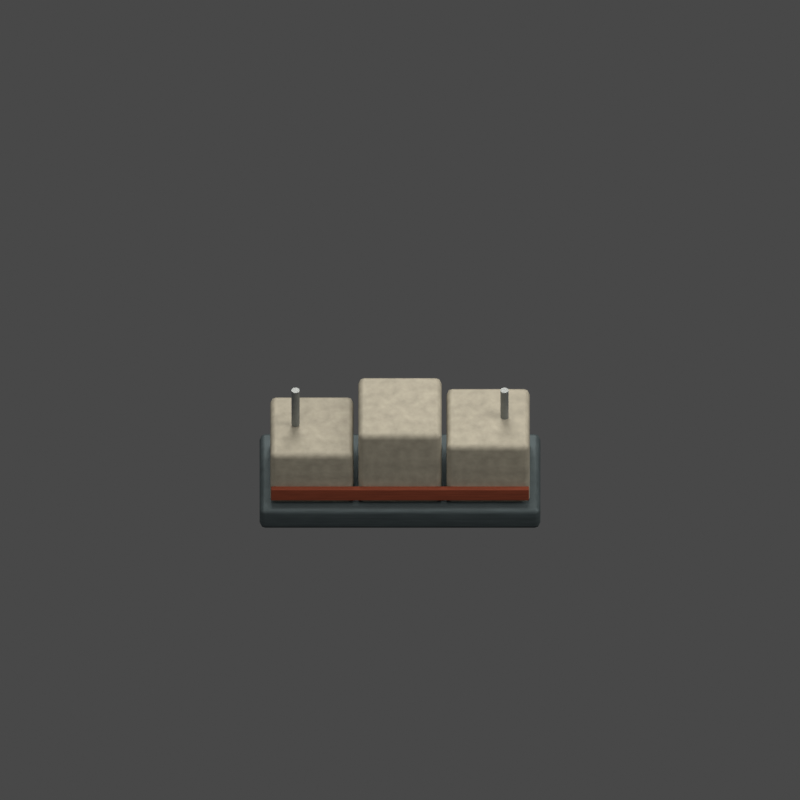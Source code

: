 # Source: wall-c.blend  (saved by Blender 5.2.45; exported with 4.5.12 LTS)
import bpy
from mathutils import Matrix  # noqa: F401  (used for matrix-valued properties, if any)

bpy.ops.wm.read_factory_settings(use_empty=True)
scene = bpy.context.scene
scene.name = 'FC2 Environment wall-c'

# ---- materials (node trees are filled in below, after node groups)
mat_fc2_iron_001 = bpy.data.materials.new('FC2 iron.001')
mat_fc2_iron_001.diffuse_color = (0.1, 0.13, 0.14, 1.0)
mat_fc2_ceramic = bpy.data.materials.new('FC2 ceramic')
mat_fc2_ceramic.diffuse_color = (0.42, 0.39, 0.31, 1.0)
mat_fc2_rust_001 = bpy.data.materials.new('FC2 rust.001')
mat_fc2_rust_001.diffuse_color = (0.3, 0.065, 0.028, 1.0)
mat_fc2_edge_001 = bpy.data.materials.new('FC2 edge.001')
mat_fc2_edge_001.diffuse_color = (0.28, 0.3, 0.3, 1.0)

# ---- material node trees
mat_fc2_iron_001.use_nodes = True; mat_fc2_iron_001.node_tree.nodes.clear()
_N = mat_fc2_iron_001.node_tree.nodes; _L = mat_fc2_iron_001.node_tree.links
n0 = _N.new('ShaderNodeBsdfPrincipled'); n0.name = 'Principled BSDF'; n0.location = (-200, 100)
n0.inputs[1].default_value = 0.65
n0.inputs[2].default_value = 0.64
n0.inputs[10].default_value = 0.005
n0.inputs[27].default_value = (0.1, 0.13, 0.14, 1.0)
n1 = _N.new('ShaderNodeOutputMaterial'); n1.name = 'Material Output'; n1.location = (200, 100)
n2 = _N.new('ShaderNodeTexNoise'); n2.name = 'Noise Texture'; n2.location = (0, 0)
n2.width = 160
n2.inputs[2].default_value = 8.0
n2.inputs[3].default_value = 3.0
n3 = _N.new('ShaderNodeValToRGB'); n3.name = 'Color Ramp'; n3.location = (0, 0)
while len(n3.color_ramp.elements) > 1: n3.color_ramp.elements.remove(n3.color_ramp.elements[-1])
n3.color_ramp.elements[0].position = 0.2; n3.color_ramp.elements[0].color = (0.065, 0.0845, 0.091, 1.0)
_e = n3.color_ramp.elements.new(0.8); _e.color = (0.1, 0.13, 0.14, 1.0)
n4 = _N.new('ShaderNodeBump'); n4.name = 'Bump'; n4.location = (0, 0)
n4.inputs[0].default_value = 0.12
n4.inputs[1].default_value = 0.015
_L.new(n0.outputs[0], n1.inputs[0])
_L.new(n2.outputs[0], n3.inputs[0])
_L.new(n3.outputs[0], n0.inputs[0])
_L.new(n2.outputs[0], n4.inputs[3])
_L.new(n4.outputs[0], n0.inputs[5])
n1.is_active_output = True
mat_fc2_ceramic.use_nodes = True; mat_fc2_ceramic.node_tree.nodes.clear()
_N = mat_fc2_ceramic.node_tree.nodes; _L = mat_fc2_ceramic.node_tree.links
n0 = _N.new('ShaderNodeBsdfPrincipled'); n0.name = 'Principled BSDF'; n0.location = (-200, 100)
n0.inputs[1].default_value = 0.15
n0.inputs[2].default_value = 0.68
n0.inputs[10].default_value = 0.005
n0.inputs[27].default_value = (0.42, 0.39, 0.31, 1.0)
n1 = _N.new('ShaderNodeOutputMaterial'); n1.name = 'Material Output'; n1.location = (200, 100)
n2 = _N.new('ShaderNodeTexNoise'); n2.name = 'Noise Texture'; n2.location = (0, 0)
n2.width = 160
n2.inputs[2].default_value = 8.0
n2.inputs[3].default_value = 3.0
n3 = _N.new('ShaderNodeValToRGB'); n3.name = 'Color Ramp'; n3.location = (0, 0)
while len(n3.color_ramp.elements) > 1: n3.color_ramp.elements.remove(n3.color_ramp.elements[-1])
n3.color_ramp.elements[0].position = 0.2; n3.color_ramp.elements[0].color = (0.273, 0.2535, 0.2015, 1.0)
_e = n3.color_ramp.elements.new(0.8); _e.color = (0.42, 0.39, 0.31, 1.0)
n4 = _N.new('ShaderNodeBump'); n4.name = 'Bump'; n4.location = (0, 0)
n4.inputs[0].default_value = 0.12
n4.inputs[1].default_value = 0.015
_L.new(n0.outputs[0], n1.inputs[0])
_L.new(n2.outputs[0], n3.inputs[0])
_L.new(n3.outputs[0], n0.inputs[0])
_L.new(n2.outputs[0], n4.inputs[3])
_L.new(n4.outputs[0], n0.inputs[5])
n1.is_active_output = True
mat_fc2_rust_001.use_nodes = True; mat_fc2_rust_001.node_tree.nodes.clear()
_N = mat_fc2_rust_001.node_tree.nodes; _L = mat_fc2_rust_001.node_tree.links
n0 = _N.new('ShaderNodeBsdfPrincipled'); n0.name = 'Principled BSDF'; n0.location = (-200, 100)
n0.inputs[1].default_value = 0.3
n0.inputs[2].default_value = 0.8
n0.inputs[10].default_value = 0.005
n0.inputs[27].default_value = (0.3, 0.065, 0.028, 1.0)
n1 = _N.new('ShaderNodeOutputMaterial'); n1.name = 'Material Output'; n1.location = (200, 100)
n2 = _N.new('ShaderNodeTexNoise'); n2.name = 'Noise Texture'; n2.location = (0, 0)
n2.width = 160
n2.inputs[2].default_value = 8.0
n2.inputs[3].default_value = 3.0
n3 = _N.new('ShaderNodeValToRGB'); n3.name = 'Color Ramp'; n3.location = (0, 0)
while len(n3.color_ramp.elements) > 1: n3.color_ramp.elements.remove(n3.color_ramp.elements[-1])
n3.color_ramp.elements[0].position = 0.2; n3.color_ramp.elements[0].color = (0.195, 0.04225, 0.0182, 1.0)
_e = n3.color_ramp.elements.new(0.8); _e.color = (0.3, 0.065, 0.028, 1.0)
n4 = _N.new('ShaderNodeBump'); n4.name = 'Bump'; n4.location = (0, 0)
n4.inputs[0].default_value = 0.12
n4.inputs[1].default_value = 0.015
_L.new(n0.outputs[0], n1.inputs[0])
_L.new(n2.outputs[0], n3.inputs[0])
_L.new(n3.outputs[0], n0.inputs[0])
_L.new(n2.outputs[0], n4.inputs[3])
_L.new(n4.outputs[0], n0.inputs[5])
n1.is_active_output = True
mat_fc2_edge_001.use_nodes = True; mat_fc2_edge_001.node_tree.nodes.clear()
_N = mat_fc2_edge_001.node_tree.nodes; _L = mat_fc2_edge_001.node_tree.links
n0 = _N.new('ShaderNodeBsdfPrincipled'); n0.name = 'Principled BSDF'; n0.location = (-200, 100)
n0.inputs[1].default_value = 0.65
n0.inputs[10].default_value = 0.005
n0.inputs[27].default_value = (0.28, 0.3, 0.3, 1.0)
n1 = _N.new('ShaderNodeOutputMaterial'); n1.name = 'Material Output'; n1.location = (200, 100)
n2 = _N.new('ShaderNodeTexNoise'); n2.name = 'Noise Texture'; n2.location = (0, 0)
n2.width = 160
n2.inputs[2].default_value = 8.0
n2.inputs[3].default_value = 3.0
n3 = _N.new('ShaderNodeValToRGB'); n3.name = 'Color Ramp'; n3.location = (0, 0)
while len(n3.color_ramp.elements) > 1: n3.color_ramp.elements.remove(n3.color_ramp.elements[-1])
n3.color_ramp.elements[0].position = 0.2; n3.color_ramp.elements[0].color = (0.182, 0.195, 0.195, 1.0)
_e = n3.color_ramp.elements.new(0.8); _e.color = (0.28, 0.3, 0.3, 1.0)
n4 = _N.new('ShaderNodeBump'); n4.name = 'Bump'; n4.location = (0, 0)
n4.inputs[0].default_value = 0.12
n4.inputs[1].default_value = 0.015
_L.new(n0.outputs[0], n1.inputs[0])
_L.new(n2.outputs[0], n3.inputs[0])
_L.new(n3.outputs[0], n0.inputs[0])
_L.new(n2.outputs[0], n4.inputs[3])
_L.new(n4.outputs[0], n0.inputs[5])
n1.is_active_output = True

# ---- world
world_fc2_studio_environment_wall_c = bpy.data.worlds.new('FC2 studio Environment wall-c'); scene.world = world_fc2_studio_environment_wall_c
world_fc2_studio_environment_wall_c.use_nodes = True; world_fc2_studio_environment_wall_c.node_tree.nodes.clear()
_N = world_fc2_studio_environment_wall_c.node_tree.nodes; _L = world_fc2_studio_environment_wall_c.node_tree.links
n0 = _N.new('ShaderNodeBackground'); n0.name = 'Background'; n0.location = (-200, 100)
n0.inputs[0].default_value = (0.3, 0.3, 0.3, 1.0)
n0.inputs[1].default_value = 0.35
n1 = _N.new('ShaderNodeOutputWorld'); n1.name = 'World Output'; n1.location = (200, 100)
_L.new(n0.outputs[0], n1.inputs[0])
n1.is_active_output = True

# ---- cameras
cam_camera_002 = bpy.data.cameras.new('Camera.002')
cam_camera_002.type = 'ORTHO'
cam_camera_002.ortho_scale = 4.9

# ---- lights
light_area_006 = bpy.data.lights.new('Area.006', 'AREA')
light_area_006.color = (1.0, 0.96, 0.9)
light_area_006.energy = 450.0
light_area_006.size = 5.0
light_area_006.size_y = 1.0
light_area_007 = bpy.data.lights.new('Area.007', 'AREA')
light_area_007.color = (1.0, 0.96, 0.9)
light_area_007.energy = 292.5
light_area_007.size = 4.0
light_area_007.size_y = 1.0
light_area_008 = bpy.data.lights.new('Area.008', 'AREA')
light_area_008.color = (1.0, 0.96, 0.9)
light_area_008.energy = 540.0
light_area_008.size = 3.0
light_area_008.size_y = 1.0

# ---- meshes
me_cube_010 = bpy.data.meshes.new('Cube.010')
me_cube_010.from_pydata([(-0.86, -0.36, -0.08), (-0.86, -0.36, 0.08), (-0.86, 0.36, -0.08), (-0.86, 0.36, 0.08), (0.86, -0.36, -0.08), (0.86, -0.36, 0.08), (0.86, 0.36, -0.08), (0.86, 0.36, 0.08)], [], [(0, 1, 3, 2), (2, 3, 7, 6), (6, 7, 5, 4), (4, 5, 1, 0), (2, 6, 4, 0), (7, 3, 1, 5)])
_uv = me_cube_010.uv_layers.new(name='UVMap')
_uv.uv.foreach_set('vector', [0.375, 0.0, 0.625, 0.0, 0.625, 0.25, 0.375, 0.25, 0.375, 0.25, 0.625, 0.25, 0.625, 0.5, 0.375, 0.5, 0.375, 0.5, 0.625, 0.5, 0.625, 0.75, 0.375, 0.75, 0.375, 0.75, 0.625, 0.75, 0.625, 1.0, 0.375, 1.0, 0.125, 0.5, 0.375, 0.5, 0.375, 0.75, 0.125, 0.75, 0.625, 0.5, 0.875, 0.5, 0.875, 0.75, 0.625, 0.75])
me_cube_010.materials.append(mat_fc2_iron_001)
me_cube_010.update()
me_cube_011 = bpy.data.meshes.new('Cube.011')
me_cube_011.from_pydata([(-0.255, -0.275, -0.21), (-0.255, -0.275, 0.21), (-0.255, 0.275, -0.21), (-0.255, 0.275, 0.21), (0.255, -0.275, -0.21), (0.255, -0.275, 0.21), (0.255, 0.275, -0.21), (0.255, 0.275, 0.21)], [], [(0, 1, 3, 2), (2, 3, 7, 6), (6, 7, 5, 4), (4, 5, 1, 0), (2, 6, 4, 0), (7, 3, 1, 5)])
_uv = me_cube_011.uv_layers.new(name='UVMap')
_uv.uv.foreach_set('vector', [0.375, 0.0, 0.625, 0.0, 0.625, 0.25, 0.375, 0.25, 0.375, 0.25, 0.625, 0.25, 0.625, 0.5, 0.375, 0.5, 0.375, 0.5, 0.625, 0.5, 0.625, 0.75, 0.375, 0.75, 0.375, 0.75, 0.625, 0.75, 0.625, 1.0, 0.375, 1.0, 0.125, 0.5, 0.375, 0.5, 0.375, 0.75, 0.125, 0.75, 0.625, 0.5, 0.875, 0.5, 0.875, 0.75, 0.625, 0.75])
me_cube_011.materials.append(mat_fc2_ceramic)
me_cube_011.update()
me_cube_012 = bpy.data.meshes.new('Cube.012')
me_cube_012.from_pydata([(-0.255, -0.275, -0.29), (-0.255, -0.275, 0.29), (-0.255, 0.275, -0.29), (-0.255, 0.275, 0.29), (0.255, -0.275, -0.29), (0.255, -0.275, 0.29), (0.255, 0.275, -0.29), (0.255, 0.275, 0.29)], [], [(0, 1, 3, 2), (2, 3, 7, 6), (6, 7, 5, 4), (4, 5, 1, 0), (2, 6, 4, 0), (7, 3, 1, 5)])
_uv = me_cube_012.uv_layers.new(name='UVMap')
_uv.uv.foreach_set('vector', [0.375, 0.0, 0.625, 0.0, 0.625, 0.25, 0.375, 0.25, 0.375, 0.25, 0.625, 0.25, 0.625, 0.5, 0.375, 0.5, 0.375, 0.5, 0.625, 0.5, 0.625, 0.75, 0.375, 0.75, 0.375, 0.75, 0.625, 0.75, 0.625, 1.0, 0.375, 1.0, 0.125, 0.5, 0.375, 0.5, 0.375, 0.75, 0.125, 0.75, 0.625, 0.5, 0.875, 0.5, 0.875, 0.75, 0.625, 0.75])
me_cube_012.materials.append(mat_fc2_ceramic)
me_cube_012.update()
me_cube_013 = bpy.data.meshes.new('Cube.013')
me_cube_013.from_pydata([(-0.255, -0.275, -0.245), (-0.255, -0.275, 0.245), (-0.255, 0.275, -0.245), (-0.255, 0.275, 0.245), (0.255, -0.275, -0.245), (0.255, -0.275, 0.245), (0.255, 0.275, -0.245), (0.255, 0.275, 0.245)], [], [(0, 1, 3, 2), (2, 3, 7, 6), (6, 7, 5, 4), (4, 5, 1, 0), (2, 6, 4, 0), (7, 3, 1, 5)])
_uv = me_cube_013.uv_layers.new(name='UVMap')
_uv.uv.foreach_set('vector', [0.375, 0.0, 0.625, 0.0, 0.625, 0.25, 0.375, 0.25, 0.375, 0.25, 0.625, 0.25, 0.625, 0.5, 0.375, 0.5, 0.375, 0.5, 0.625, 0.5, 0.625, 0.75, 0.375, 0.75, 0.375, 0.75, 0.625, 0.75, 0.625, 1.0, 0.375, 1.0, 0.125, 0.5, 0.375, 0.5, 0.375, 0.75, 0.125, 0.75, 0.625, 0.5, 0.875, 0.5, 0.875, 0.75, 0.625, 0.75])
me_cube_013.materials.append(mat_fc2_ceramic)
me_cube_013.update()
me_cube_014 = bpy.data.meshes.new('Cube.014')
me_cube_014.from_pydata([(-0.79, -0.0175, -0.045), (-0.79, -0.0175, 0.045), (-0.79, 0.0175, -0.045), (-0.79, 0.0175, 0.045), (0.79, -0.0175, -0.045), (0.79, -0.0175, 0.045), (0.79, 0.0175, -0.045), (0.79, 0.0175, 0.045)], [], [(0, 1, 3, 2), (2, 3, 7, 6), (6, 7, 5, 4), (4, 5, 1, 0), (2, 6, 4, 0), (7, 3, 1, 5)])
_uv = me_cube_014.uv_layers.new(name='UVMap')
_uv.uv.foreach_set('vector', [0.375, 0.0, 0.625, 0.0, 0.625, 0.25, 0.375, 0.25, 0.375, 0.25, 0.625, 0.25, 0.625, 0.5, 0.375, 0.5, 0.375, 0.5, 0.625, 0.5, 0.625, 0.75, 0.375, 0.75, 0.375, 0.75, 0.625, 0.75, 0.625, 1.0, 0.375, 1.0, 0.125, 0.5, 0.375, 0.5, 0.375, 0.75, 0.125, 0.75, 0.625, 0.5, 0.875, 0.5, 0.875, 0.75, 0.625, 0.75])
me_cube_014.materials.append(mat_fc2_rust_001)
me_cube_014.update()
me_cylinder_004 = bpy.data.meshes.new('Cylinder.004')
me_cylinder_004.from_pydata([(0.0, 0.025, -0.14), (0.0, 0.025, 0.14), (0.007725, 0.02378, -0.14), (0.007725, 0.02378, 0.14), (0.01469, 0.02023, -0.14), (0.01469, 0.02023, 0.14), (0.02023, 0.01469, -0.14), (0.02023, 0.01469, 0.14), (0.02378, 0.007725, -0.14), (0.02378, 0.007725, 0.14), (0.025, 0.0, -0.14), (0.025, 0.0, 0.14), (0.02378, -0.007725, -0.14), (0.02378, -0.007725, 0.14), (0.02023, -0.01469, -0.14), (0.02023, -0.01469, 0.14), (0.01469, -0.02023, -0.14), (0.01469, -0.02023, 0.14), (0.007725, -0.02378, -0.14), (0.007725, -0.02378, 0.14), (0.0, -0.025, -0.14), (0.0, -0.025, 0.14), (-0.007725, -0.02378, -0.14), (-0.007725, -0.02378, 0.14), (-0.01469, -0.02023, -0.14), (-0.01469, -0.02023, 0.14), (-0.02023, -0.01469, -0.14), (-0.02023, -0.01469, 0.14), (-0.02378, -0.007725, -0.14), (-0.02378, -0.007725, 0.14), (-0.025, 0.0, -0.14), (-0.025, 0.0, 0.14), (-0.02378, 0.007725, -0.14), (-0.02378, 0.007725, 0.14), (-0.02023, 0.01469, -0.14), (-0.02023, 0.01469, 0.14), (-0.01469, 0.02023, -0.14), (-0.01469, 0.02023, 0.14), (-0.007725, 0.02378, -0.14), (-0.007725, 0.02378, 0.14)], [], [(0, 1, 3, 2), (2, 3, 5, 4), (4, 5, 7, 6), (6, 7, 9, 8), (8, 9, 11, 10), (10, 11, 13, 12), (12, 13, 15, 14), (14, 15, 17, 16), (16, 17, 19, 18), (18, 19, 21, 20), (20, 21, 23, 22), (22, 23, 25, 24), (24, 25, 27, 26), (26, 27, 29, 28), (28, 29, 31, 30), (30, 31, 33, 32), (32, 33, 35, 34), (34, 35, 37, 36), (3, 1, 39, 37, 35, 33, 31, 29, 27, 25, 23, 21, 19, 17, 15, 13, 11, 9, 7, 5), (36, 37, 39, 38), (38, 39, 1, 0), (0, 2, 4, 6, 8, 10, 12, 14, 16, 18, 20, 22, 24, 26, 28, 30, 32, 34, 36, 38)])
_uv = me_cylinder_004.uv_layers.new(name='UVMap')
_uv.uv.foreach_set('vector', [1.0, 0.5, 1.0, 1.0, 0.95, 1.0, 0.95, 0.5, 0.95, 0.5, 0.95, 1.0, 0.9, 1.0, 0.9, 0.5, 0.9, 0.5, 0.9, 1.0, 0.85, 1.0, 0.85, 0.5, 0.85, 0.5, 0.85, 1.0, 0.8, 1.0, 0.8, 0.5, 0.8, 0.5, 0.8, 1.0, 0.75, 1.0, 0.75, 0.5, 0.75, 0.5, 0.75, 1.0, 0.7, 1.0, 0.7, 0.5, 0.7, 0.5, 0.7, 1.0, 0.65, 1.0, 0.65, 0.5, 0.65, 0.5, 0.65, 1.0, 0.6, 1.0, 0.6, 0.5, 0.6, 0.5, 0.6, 1.0, 0.55, 1.0, 0.55, 0.5, 0.55, 0.5, 0.55, 1.0, 0.5, 1.0, 0.5, 0.5, 0.5, 0.5, 0.5, 1.0, 0.45, 1.0, 0.45, 0.5, 0.45, 0.5, 0.45, 1.0, 0.4, 1.0, 0.4, 0.5, 0.4, 0.5, 0.4, 1.0, 0.35, 1.0, 0.35, 0.5, 0.35, 0.5, 0.35, 1.0, 0.3, 1.0, 0.3, 0.5, 0.3, 0.5, 0.3, 1.0, 0.25, 1.0, 0.25, 0.5, 0.25, 0.5, 0.25, 1.0, 0.2, 1.0, 0.2, 0.5, 0.2, 0.5, 0.2, 1.0, 0.15, 1.0, 0.15, 0.5, 0.15, 0.5, 0.15, 1.0, 0.1, 1.0, 0.1, 0.5, 0.3242, 0.4783, 0.25, 0.49, 0.1758, 0.4783, 0.1089, 0.4442, 0.05584, 0.3911, 0.02175, 0.3242, 0.01, 0.25, 0.02175, 0.1758, 0.05584, 0.1089, 0.1089, 0.05584, 0.1758, 0.02175, 0.25, 0.01, 0.3242, 0.02175, 0.3911, 0.05584, 0.4442, 0.1089, 0.4783, 0.1758, 0.49, 0.25, 0.4783, 0.3242, 0.4442, 0.3911, 0.3911, 0.4442, 0.1, 0.5, 0.1, 1.0, 0.05, 1.0, 0.05, 0.5, 0.05, 0.5, 0.05, 1.0, -1.565e-07, 1.0, -1.565e-07, 0.5, 0.75, 0.49, 0.8242, 0.4783, 0.8911, 0.4442, 0.9442, 0.3911, 0.9783, 0.3242, 0.99, 0.25, 0.9783, 0.1758, 0.9442, 0.1089, 0.8911, 0.05584, 0.8242, 0.02175, 0.75, 0.01, 0.6758, 0.02175, 0.6089, 0.05584, 0.5558, 0.1089, 0.5217, 0.1758, 0.51, 0.25, 0.5217, 0.3242, 0.5558, 0.3911, 0.6089, 0.4442, 0.6758, 0.4783])
me_cylinder_004.materials.append(mat_fc2_edge_001)
me_cylinder_004.update()
me_cylinder_005 = bpy.data.meshes.new('Cylinder.005')
me_cylinder_005.from_pydata([(0.0, 0.025, -0.14), (0.0, 0.025, 0.14), (0.007725, 0.02378, -0.14), (0.007725, 0.02378, 0.14), (0.01469, 0.02023, -0.14), (0.01469, 0.02023, 0.14), (0.02023, 0.01469, -0.14), (0.02023, 0.01469, 0.14), (0.02378, 0.007725, -0.14), (0.02378, 0.007725, 0.14), (0.025, 0.0, -0.14), (0.025, 0.0, 0.14), (0.02378, -0.007725, -0.14), (0.02378, -0.007725, 0.14), (0.02023, -0.01469, -0.14), (0.02023, -0.01469, 0.14), (0.01469, -0.02023, -0.14), (0.01469, -0.02023, 0.14), (0.007725, -0.02378, -0.14), (0.007725, -0.02378, 0.14), (0.0, -0.025, -0.14), (0.0, -0.025, 0.14), (-0.007725, -0.02378, -0.14), (-0.007725, -0.02378, 0.14), (-0.01469, -0.02023, -0.14), (-0.01469, -0.02023, 0.14), (-0.02023, -0.01469, -0.14), (-0.02023, -0.01469, 0.14), (-0.02378, -0.007725, -0.14), (-0.02378, -0.007725, 0.14), (-0.025, 0.0, -0.14), (-0.025, 0.0, 0.14), (-0.02378, 0.007725, -0.14), (-0.02378, 0.007725, 0.14), (-0.02023, 0.01469, -0.14), (-0.02023, 0.01469, 0.14), (-0.01469, 0.02023, -0.14), (-0.01469, 0.02023, 0.14), (-0.007725, 0.02378, -0.14), (-0.007725, 0.02378, 0.14)], [], [(0, 1, 3, 2), (2, 3, 5, 4), (4, 5, 7, 6), (6, 7, 9, 8), (8, 9, 11, 10), (10, 11, 13, 12), (12, 13, 15, 14), (14, 15, 17, 16), (16, 17, 19, 18), (18, 19, 21, 20), (20, 21, 23, 22), (22, 23, 25, 24), (24, 25, 27, 26), (26, 27, 29, 28), (28, 29, 31, 30), (30, 31, 33, 32), (32, 33, 35, 34), (34, 35, 37, 36), (3, 1, 39, 37, 35, 33, 31, 29, 27, 25, 23, 21, 19, 17, 15, 13, 11, 9, 7, 5), (36, 37, 39, 38), (38, 39, 1, 0), (0, 2, 4, 6, 8, 10, 12, 14, 16, 18, 20, 22, 24, 26, 28, 30, 32, 34, 36, 38)])
_uv = me_cylinder_005.uv_layers.new(name='UVMap')
_uv.uv.foreach_set('vector', [1.0, 0.5, 1.0, 1.0, 0.95, 1.0, 0.95, 0.5, 0.95, 0.5, 0.95, 1.0, 0.9, 1.0, 0.9, 0.5, 0.9, 0.5, 0.9, 1.0, 0.85, 1.0, 0.85, 0.5, 0.85, 0.5, 0.85, 1.0, 0.8, 1.0, 0.8, 0.5, 0.8, 0.5, 0.8, 1.0, 0.75, 1.0, 0.75, 0.5, 0.75, 0.5, 0.75, 1.0, 0.7, 1.0, 0.7, 0.5, 0.7, 0.5, 0.7, 1.0, 0.65, 1.0, 0.65, 0.5, 0.65, 0.5, 0.65, 1.0, 0.6, 1.0, 0.6, 0.5, 0.6, 0.5, 0.6, 1.0, 0.55, 1.0, 0.55, 0.5, 0.55, 0.5, 0.55, 1.0, 0.5, 1.0, 0.5, 0.5, 0.5, 0.5, 0.5, 1.0, 0.45, 1.0, 0.45, 0.5, 0.45, 0.5, 0.45, 1.0, 0.4, 1.0, 0.4, 0.5, 0.4, 0.5, 0.4, 1.0, 0.35, 1.0, 0.35, 0.5, 0.35, 0.5, 0.35, 1.0, 0.3, 1.0, 0.3, 0.5, 0.3, 0.5, 0.3, 1.0, 0.25, 1.0, 0.25, 0.5, 0.25, 0.5, 0.25, 1.0, 0.2, 1.0, 0.2, 0.5, 0.2, 0.5, 0.2, 1.0, 0.15, 1.0, 0.15, 0.5, 0.15, 0.5, 0.15, 1.0, 0.1, 1.0, 0.1, 0.5, 0.3242, 0.4783, 0.25, 0.49, 0.1758, 0.4783, 0.1089, 0.4442, 0.05584, 0.3911, 0.02175, 0.3242, 0.01, 0.25, 0.02175, 0.1758, 0.05584, 0.1089, 0.1089, 0.05584, 0.1758, 0.02175, 0.25, 0.01, 0.3242, 0.02175, 0.3911, 0.05584, 0.4442, 0.1089, 0.4783, 0.1758, 0.49, 0.25, 0.4783, 0.3242, 0.4442, 0.3911, 0.3911, 0.4442, 0.1, 0.5, 0.1, 1.0, 0.05, 1.0, 0.05, 0.5, 0.05, 0.5, 0.05, 1.0, -1.565e-07, 1.0, -1.565e-07, 0.5, 0.75, 0.49, 0.8242, 0.4783, 0.8911, 0.4442, 0.9442, 0.3911, 0.9783, 0.3242, 0.99, 0.25, 0.9783, 0.1758, 0.9442, 0.1089, 0.8911, 0.05584, 0.8242, 0.02175, 0.75, 0.01, 0.6758, 0.02175, 0.6089, 0.05584, 0.5558, 0.1089, 0.5217, 0.1758, 0.51, 0.25, 0.5217, 0.3242, 0.5558, 0.3911, 0.6089, 0.4442, 0.6758, 0.4783])
me_cylinder_005.materials.append(mat_fc2_edge_001)
me_cylinder_005.update()

# ---- objects
ob_fc2_sprite_camera_environment_wall_c = bpy.data.objects.new('FC2 sprite camera Environment wall-c', cam_camera_002)
ob_area_006 = bpy.data.objects.new('Area.006', light_area_006)
ob_area_007 = bpy.data.objects.new('Area.007', light_area_007)
ob_area_008 = bpy.data.objects.new('Area.008', light_area_008)
ob_fc2_environment_wall_c_ground_anchor = bpy.data.objects.new('FC2 Environment wall-c ground anchor', None)
ob_fc2_buried_iron_footing_002 = bpy.data.objects.new('FC2 buried iron footing.002', me_cube_010)
ob_fc2_fractured_refractory_section_006 = bpy.data.objects.new('FC2 fractured refractory section.006', me_cube_011)
ob_fc2_fractured_refractory_section_007 = bpy.data.objects.new('FC2 fractured refractory section.007', me_cube_012)
ob_fc2_fractured_refractory_section_008 = bpy.data.objects.new('FC2 fractured refractory section.008', me_cube_013)
ob_fc2_oxide_service_band_002 = bpy.data.objects.new('FC2 oxide service band.002', me_cube_014)
ob_fc2_exposed_fixing_004 = bpy.data.objects.new('FC2 exposed fixing.004', me_cylinder_004)
ob_fc2_exposed_fixing_005 = bpy.data.objects.new('FC2 exposed fixing.005', me_cylinder_005)

# ---- transforms, parenting, visibility, modifiers, constraints
ob_fc2_sprite_camera_environment_wall_c.location = (0.0, -8.0, 8.0)
ob_fc2_sprite_camera_environment_wall_c.rotation_euler = (0.8345, -0.0, 0.0)
ob_area_006.location = (-3.0, -4.0, 7.0)
ob_area_006.rotation_euler = (0.6747, 9.259e-08, -0.6435)
ob_area_007.location = (4.0, -1.0, 4.0)
ob_area_007.rotation_euler = (0.9033, 3.791e-08, 1.326)
ob_area_008.location = (0.0, 4.0, 6.0)
ob_area_008.rotation_euler = (0.6511, 5.298e-08, 3.142)
ob_fc2_environment_wall_c_ground_anchor.location = (0.0, 0.0, 0.0)
ob_fc2_buried_iron_footing_002.parent = ob_fc2_environment_wall_c_ground_anchor
ob_fc2_buried_iron_footing_002.location = (0.0, 0.0, 0.08)
_m = ob_fc2_buried_iron_footing_002.modifiers.new('Fabricated edges', 'BEVEL')
_m.width = 0.035
_m.width_pct = 0.035
_m.segments = 2
_m = ob_fc2_buried_iron_footing_002.modifiers.new('Face normals', 'WEIGHTED_NORMAL')
ob_fc2_fractured_refractory_section_006.parent = ob_fc2_environment_wall_c_ground_anchor
ob_fc2_fractured_refractory_section_006.location = (-0.54, 0.0, 0.33)
_m = ob_fc2_fractured_refractory_section_006.modifiers.new('Fabricated edges', 'BEVEL')
_m.width = 0.035
_m.width_pct = 0.035
_m.segments = 2
_m = ob_fc2_fractured_refractory_section_006.modifiers.new('Face normals', 'WEIGHTED_NORMAL')
ob_fc2_fractured_refractory_section_007.parent = ob_fc2_environment_wall_c_ground_anchor
ob_fc2_fractured_refractory_section_007.location = (0.0, 0.0, 0.41)
_m = ob_fc2_fractured_refractory_section_007.modifiers.new('Fabricated edges', 'BEVEL')
_m.width = 0.035
_m.width_pct = 0.035
_m.segments = 2
_m = ob_fc2_fractured_refractory_section_007.modifiers.new('Face normals', 'WEIGHTED_NORMAL')
ob_fc2_fractured_refractory_section_008.parent = ob_fc2_environment_wall_c_ground_anchor
ob_fc2_fractured_refractory_section_008.location = (0.54, 0.0, 0.365)
_m = ob_fc2_fractured_refractory_section_008.modifiers.new('Fabricated edges', 'BEVEL')
_m.width = 0.035
_m.width_pct = 0.035
_m.segments = 2
_m = ob_fc2_fractured_refractory_section_008.modifiers.new('Face normals', 'WEIGHTED_NORMAL')
ob_fc2_oxide_service_band_002.parent = ob_fc2_environment_wall_c_ground_anchor
ob_fc2_oxide_service_band_002.location = (0.0, -0.29, 0.24)
_m = ob_fc2_oxide_service_band_002.modifiers.new('Fabricated edges', 'BEVEL')
_m.width = 0.005
_m.width_pct = 0.005
_m.segments = 2
_m = ob_fc2_oxide_service_band_002.modifiers.new('Face normals', 'WEIGHTED_NORMAL')
ob_fc2_exposed_fixing_004.parent = ob_fc2_environment_wall_c_ground_anchor
ob_fc2_exposed_fixing_004.location = (-0.64, 0.0, 0.69)
ob_fc2_exposed_fixing_005.parent = ob_fc2_environment_wall_c_ground_anchor
ob_fc2_exposed_fixing_005.location = (0.64, 0.0, 0.69)

# ---- collection membership
scene.collection.objects.link(ob_fc2_sprite_camera_environment_wall_c)
scene.collection.objects.link(ob_area_006)
scene.collection.objects.link(ob_area_007)
scene.collection.objects.link(ob_area_008)
scene.collection.objects.link(ob_fc2_environment_wall_c_ground_anchor)
scene.collection.objects.link(ob_fc2_buried_iron_footing_002)
scene.collection.objects.link(ob_fc2_fractured_refractory_section_006)
scene.collection.objects.link(ob_fc2_fractured_refractory_section_007)
scene.collection.objects.link(ob_fc2_fractured_refractory_section_008)
scene.collection.objects.link(ob_fc2_oxide_service_band_002)
scene.collection.objects.link(ob_fc2_exposed_fixing_004)
scene.collection.objects.link(ob_fc2_exposed_fixing_005)

# ---- scene / render settings (as saved in the file)
scene.camera = ob_fc2_sprite_camera_environment_wall_c
scene.frame_start = 1; scene.frame_end = 250; scene.frame_set(1)
scene.render.engine = 'CYCLES'
scene.render.image_settings.exr_codec = 'NONE'
scene.render.resolution_x = 128
scene.render.resolution_y = 128
scene.render.film_transparent = True
scene.render.use_bake_clear = False
scene.render.bake_margin = 0
scene.render.bake_bias = 0.0
scene.render.bake_samples = 0
scene.render.simplify_subdivision_render = 0
scene.render.simplify_child_particles_render = 0.0
scene.render.compositor_device = 'GPU'
scene.cycles.samples = 24
scene.eevee.use_volume_custom_range = False
scene.eevee.gtao_distance = 0.0
scene.eevee.use_fast_gi = False
scene.eevee.fast_gi_thickness_near = 0.1
scene.eevee.fast_gi_thickness_far = 0.0
scene.eevee.ray_tracing_options.screen_trace_thickness = 0.1
scene.view_settings.view_transform = 'Standard'
scene.view_settings.exposure = -0.7
bpy.context.view_layer.update()

